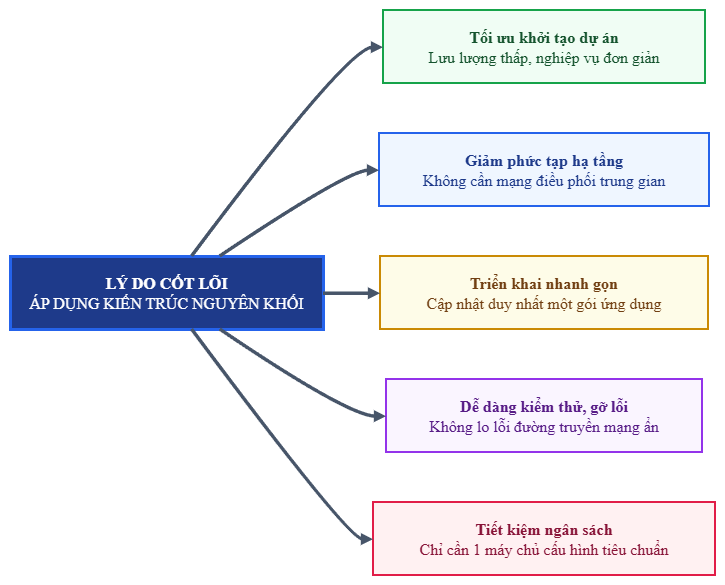

The diagram above was exported from draw.io. Its source (the exported page's mxGraphModel, read from the mxfile embedded in the PNG):
<mxGraphModel dx="1156" dy="738" grid="0" gridSize="10" guides="1" tooltips="1" connect="1" arrows="1" fold="1" page="1" pageScale="1" pageWidth="827" pageHeight="1169" math="0" shadow="0">
  <root>
    <mxCell id="0" />
    <mxCell id="1" parent="0" />
    <UserObject label="" mermaidData="{&#10;  &quot;data&quot;: &quot;%%{init: {'theme': 'base', 'themeVariables': {'fontFamily': 'Inter, Roboto, sans-serif', 'fontSize': '15px', 'lineColor': '#475569'}}}%%\ngraph LR\n    Core[\&quot;&lt;b&gt;LÝ DO CỐT LÕI&lt;/b&gt;&lt;br/&gt;ÁP DỤNG KIẾN TRÚC NGUYÊN KHỐI\&quot;]\n    \n    N1[\&quot;&lt;b&gt;Tối ưu khởi tạo dự án&lt;/b&gt;&lt;br/&gt;Lưu lượng thấp, nghiệp vụ đơn giản\&quot;]\n    N2[\&quot;&lt;b&gt;Giảm phức tạp hạ tầng&lt;/b&gt;&lt;br/&gt;Không cần mạng điều phối trung gian\&quot;]\n    N3[\&quot;&lt;b&gt;Triển khai nhanh gọn&lt;/b&gt;&lt;br/&gt;Cập nhật duy nhất một gói ứng dụng\&quot;]\n    N4[\&quot;&lt;b&gt;Dễ dàng kiểm thử, gỡ lỗi&lt;/b&gt;&lt;br/&gt;Không lo lỗi đường truyền mạng ẩn\&quot;]\n    N5[\&quot;&lt;b&gt;Tiết kiệm ngân sách&lt;/b&gt;&lt;br/&gt;Chỉ cần 1 máy chủ cấu hình tiêu chuẩn\&quot;]\n\n    Core ==&gt; N1\n    Core ==&gt; N2\n    Core ==&gt; N3\n    Core ==&gt; N4\n    Core ==&gt; N5\n\n    style Core fill:#1e3a8a,stroke:#2563eb,stroke-width:3px,color:#ffffff,rx:12px,ry:12px\n    style N1 fill:#f0fdf4,stroke:#16a34a,stroke-width:2px,color:#14532d,rx:8px,ry:8px\n    style N2 fill:#eff6ff,stroke:#2563eb,stroke-width:2px,color:#1e3a8a,rx:8px,ry:8px\n    style N3 fill:#fefce8,stroke:#ca8a04,stroke-width:2px,color:#713f12,rx:8px,ry:8px\n    style N4 fill:#faf5ff,stroke:#9333ea,stroke-width:2px,color:#581c87,rx:8px,ry:8px\n    style N5 fill:#fff1f2,stroke:#e11d48,stroke-width:2px,color:#881337,rx:8px,ry:8px&quot;,&#10;  &quot;config&quot;: null&#10;}" id="F9V97z927zYEHjy98hts-1">
      <mxCell connectable="0" parent="1" style="group;transparentBounds=1;editIcon=1;lockedGroup=0;groupPadding=10;" vertex="1">
        <mxGeometry as="geometry" />
      </mxCell>
    </UserObject>
    <UserObject label="&lt;font face=&quot;Times New Roman&quot;&gt;&lt;b&gt;LÝ DO CỐT LÕI&lt;/b&gt;&lt;br&gt;ÁP DỤNG KIẾN TRÚC NGUYÊN KHỐI&lt;/font&gt;" mermaidId="n:Core" mermaidBaseStyle="html=1;whiteSpace=wrap;strokeWidth=3;fillColor=#1e3a8a;strokeColor=#2563eb;fontColor=#ffffff;fontFamily=Trebuchet MS,Verdana,Arial,sans-serif;fontSize=16;" mermaidBaseValue="&lt;b&gt;LÝ DO CỐT LÕI&lt;/b&gt;&#10;ÁP DỤNG KIẾN TRÚC NGUYÊN KHỐI" id="F9V97z927zYEHjy98hts-2">
      <mxCell parent="F9V97z927zYEHjy98hts-1" style="html=1;whiteSpace=wrap;strokeWidth=3;fillColor=#1e3a8a;strokeColor=#2563eb;fontColor=#ffffff;fontFamily=Trebuchet MS,Verdana,Arial,sans-serif;fontSize=16;" vertex="1">
        <mxGeometry height="73" width="313" x="30" y="276" as="geometry" />
      </mxCell>
    </UserObject>
    <UserObject label="&lt;font face=&quot;Times New Roman&quot;&gt;&lt;b&gt;Tối ưu khởi tạo dự án&lt;/b&gt;&lt;br&gt;Lưu lượng thấp, nghiệp vụ đơn giản&lt;/font&gt;" mermaidId="n:N1" mermaidBaseStyle="html=1;whiteSpace=wrap;strokeWidth=2;fillColor=#f0fdf4;strokeColor=#16a34a;fontColor=#14532d;fontFamily=Trebuchet MS,Verdana,Arial,sans-serif;fontSize=16;" mermaidBaseValue="&lt;b&gt;Tối ưu khởi tạo dự án&lt;/b&gt;&#10;Lưu lượng thấp, nghiệp vụ đơn giản" id="F9V97z927zYEHjy98hts-3">
      <mxCell parent="F9V97z927zYEHjy98hts-1" style="html=1;whiteSpace=wrap;strokeWidth=2;fillColor=#f0fdf4;strokeColor=#16a34a;fontColor=#14532d;fontFamily=Trebuchet MS,Verdana,Arial,sans-serif;fontSize=16;" vertex="1">
        <mxGeometry height="73" width="322" x="403" y="30" as="geometry" />
      </mxCell>
    </UserObject>
    <UserObject label="&lt;font face=&quot;Times New Roman&quot;&gt;&lt;b&gt;Giảm phức tạp hạ tầng&lt;/b&gt;&lt;br&gt;Không cần mạng điều phối trung gian&lt;/font&gt;" mermaidId="n:N2" mermaidBaseStyle="html=1;whiteSpace=wrap;strokeWidth=2;fillColor=#eff6ff;strokeColor=#2563eb;fontColor=#1e3a8a;fontFamily=Trebuchet MS,Verdana,Arial,sans-serif;fontSize=16;" mermaidBaseValue="&lt;b&gt;Giảm phức tạp hạ tầng&lt;/b&gt;&#10;Không cần mạng điều phối trung gian" id="F9V97z927zYEHjy98hts-4">
      <mxCell parent="F9V97z927zYEHjy98hts-1" style="html=1;whiteSpace=wrap;strokeWidth=2;fillColor=#eff6ff;strokeColor=#2563eb;fontColor=#1e3a8a;fontFamily=Trebuchet MS,Verdana,Arial,sans-serif;fontSize=16;" vertex="1">
        <mxGeometry height="73" width="330" x="399" y="153" as="geometry" />
      </mxCell>
    </UserObject>
    <UserObject label="&lt;font face=&quot;Times New Roman&quot;&gt;&lt;b&gt;Triển khai nhanh gọn&lt;/b&gt;&lt;br&gt;Cập nhật duy nhất một gói ứng dụng&lt;/font&gt;" mermaidId="n:N3" mermaidBaseStyle="html=1;whiteSpace=wrap;strokeWidth=2;fillColor=#fefce8;strokeColor=#ca8a04;fontColor=#713f12;fontFamily=Trebuchet MS,Verdana,Arial,sans-serif;fontSize=16;" mermaidBaseValue="&lt;b&gt;Triển khai nhanh gọn&lt;/b&gt;&#10;Cập nhật duy nhất một gói ứng dụng" id="F9V97z927zYEHjy98hts-5">
      <mxCell parent="F9V97z927zYEHjy98hts-1" style="html=1;whiteSpace=wrap;strokeWidth=2;fillColor=#fefce8;strokeColor=#ca8a04;fontColor=#713f12;fontFamily=Trebuchet MS,Verdana,Arial,sans-serif;fontSize=16;" vertex="1">
        <mxGeometry height="73" width="328" x="400" y="276" as="geometry" />
      </mxCell>
    </UserObject>
    <UserObject label="&lt;font face=&quot;Times New Roman&quot;&gt;&lt;b&gt;Dễ dàng kiểm thử, gỡ lỗi&lt;/b&gt;&lt;br&gt;Không lo lỗi đường truyền mạng ẩn&lt;/font&gt;" mermaidId="n:N4" mermaidBaseStyle="html=1;whiteSpace=wrap;strokeWidth=2;fillColor=#faf5ff;strokeColor=#9333ea;fontColor=#581c87;fontFamily=Trebuchet MS,Verdana,Arial,sans-serif;fontSize=16;" mermaidBaseValue="&lt;b&gt;Dễ dàng kiểm thử, gỡ lỗi&lt;/b&gt;&#10;Không lo lỗi đường truyền mạng ẩn" id="F9V97z927zYEHjy98hts-6">
      <mxCell parent="F9V97z927zYEHjy98hts-1" style="html=1;whiteSpace=wrap;strokeWidth=2;fillColor=#faf5ff;strokeColor=#9333ea;fontColor=#581c87;fontFamily=Trebuchet MS,Verdana,Arial,sans-serif;fontSize=16;" vertex="1">
        <mxGeometry height="73" width="316" x="406" y="399" as="geometry" />
      </mxCell>
    </UserObject>
    <UserObject label="&lt;font face=&quot;Times New Roman&quot;&gt;&lt;b&gt;Tiết kiệm ngân sách&lt;/b&gt;&lt;br&gt;Chỉ cần 1 máy chủ cấu hình tiêu chuẩn&lt;/font&gt;" mermaidId="n:N5" mermaidBaseStyle="html=1;whiteSpace=wrap;strokeWidth=2;fillColor=#fff1f2;strokeColor=#e11d48;fontColor=#881337;fontFamily=Trebuchet MS,Verdana,Arial,sans-serif;fontSize=16;" mermaidBaseValue="&lt;b&gt;Tiết kiệm ngân sách&lt;/b&gt;&#10;Chỉ cần 1 máy chủ cấu hình tiêu chuẩn" id="F9V97z927zYEHjy98hts-7">
      <mxCell parent="F9V97z927zYEHjy98hts-1" style="html=1;whiteSpace=wrap;strokeWidth=2;fillColor=#fff1f2;strokeColor=#e11d48;fontColor=#881337;fontFamily=Trebuchet MS,Verdana,Arial,sans-serif;fontSize=16;" vertex="1">
        <mxGeometry height="73" width="342" x="393" y="522" as="geometry" />
      </mxCell>
    </UserObject>
    <UserObject label="" mermaidId="e:Core-&gt;N1#0" mermaidBaseStyle="curved=1;startArrow=none;endArrow=block;endSize=7;strokeWidth=3.5;endSize=3;startSize=3;strokeColor=#475569;exitX=0.58;exitY=0;entryX=0;entryY=0.51;" mermaidBaseValue="" id="F9V97z927zYEHjy98hts-8">
      <mxCell edge="1" parent="F9V97z927zYEHjy98hts-1" source="F9V97z927zYEHjy98hts-2" style="curved=1;startArrow=none;endArrow=block;endSize=3;strokeWidth=3.5;startSize=3;strokeColor=#475569;exitX=0.58;exitY=0;entryX=0;entryY=0.51;rounded=0;" target="F9V97z927zYEHjy98hts-3">
        <mxGeometry relative="1" as="geometry">
          <Array as="points">
            <mxPoint x="368" y="67" />
          </Array>
        </mxGeometry>
      </mxCell>
    </UserObject>
    <UserObject label="" mermaidId="e:Core-&gt;N2#0" mermaidBaseStyle="curved=1;startArrow=none;endArrow=block;endSize=7;strokeWidth=3.5;endSize=3;startSize=3;strokeColor=#475569;exitX=0.67;exitY=0;entryX=0;entryY=0.51;" mermaidBaseValue="" id="F9V97z927zYEHjy98hts-9">
      <mxCell edge="1" parent="F9V97z927zYEHjy98hts-1" source="F9V97z927zYEHjy98hts-2" style="curved=1;startArrow=none;endArrow=block;endSize=3;strokeWidth=3.5;startSize=3;strokeColor=#475569;exitX=0.67;exitY=0;entryX=0;entryY=0.51;rounded=0;" target="F9V97z927zYEHjy98hts-4">
        <mxGeometry relative="1" as="geometry">
          <Array as="points">
            <mxPoint x="368" y="190" />
          </Array>
        </mxGeometry>
      </mxCell>
    </UserObject>
    <UserObject label="" mermaidId="e:Core-&gt;N3#0" mermaidBaseStyle="curved=1;startArrow=none;endArrow=block;endSize=7;strokeWidth=3.5;endSize=3;startSize=3;strokeColor=#475569;exitX=1;exitY=0.51;entryX=0;entryY=0.51;" mermaidBaseValue="" id="F9V97z927zYEHjy98hts-10">
      <mxCell edge="1" parent="F9V97z927zYEHjy98hts-1" source="F9V97z927zYEHjy98hts-2" style="curved=1;startArrow=none;endArrow=block;endSize=3;strokeWidth=3.5;startSize=3;strokeColor=#475569;exitX=1;exitY=0.51;entryX=0;entryY=0.51;rounded=0;" target="F9V97z927zYEHjy98hts-5">
        <mxGeometry relative="1" as="geometry">
          <Array as="points" />
        </mxGeometry>
      </mxCell>
    </UserObject>
    <UserObject label="" mermaidId="e:Core-&gt;N4#0" mermaidBaseStyle="curved=1;startArrow=none;endArrow=block;endSize=7;strokeWidth=3.5;endSize=3;startSize=3;strokeColor=#475569;exitX=0.67;exitY=1;entryX=0;entryY=0.51;" mermaidBaseValue="" id="F9V97z927zYEHjy98hts-11">
      <mxCell edge="1" parent="F9V97z927zYEHjy98hts-1" source="F9V97z927zYEHjy98hts-2" style="curved=1;startArrow=none;endArrow=block;endSize=3;strokeWidth=3.5;startSize=3;strokeColor=#475569;exitX=0.67;exitY=1;entryX=0;entryY=0.51;rounded=0;" target="F9V97z927zYEHjy98hts-6">
        <mxGeometry relative="1" as="geometry">
          <Array as="points">
            <mxPoint x="368" y="436" />
          </Array>
        </mxGeometry>
      </mxCell>
    </UserObject>
    <UserObject label="" mermaidId="e:Core-&gt;N5#0" mermaidBaseStyle="curved=1;startArrow=none;endArrow=block;endSize=7;strokeWidth=3.5;endSize=3;startSize=3;strokeColor=#475569;exitX=0.58;exitY=1;entryX=0;entryY=0.51;" mermaidBaseValue="" id="F9V97z927zYEHjy98hts-12">
      <mxCell edge="1" parent="F9V97z927zYEHjy98hts-1" source="F9V97z927zYEHjy98hts-2" style="curved=1;startArrow=none;endArrow=block;endSize=3;strokeWidth=3.5;startSize=3;strokeColor=#475569;exitX=0.58;exitY=1;entryX=0;entryY=0.51;rounded=0;" target="F9V97z927zYEHjy98hts-7">
        <mxGeometry relative="1" as="geometry">
          <Array as="points">
            <mxPoint x="368" y="559" />
          </Array>
        </mxGeometry>
      </mxCell>
    </UserObject>
  </root>
</mxGraphModel>